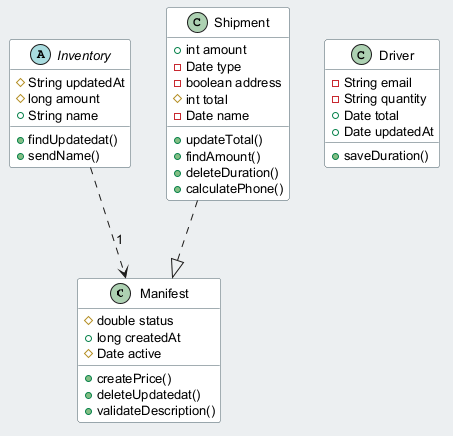

The diagram above was rendered by PlantUML. Its source (embedded in the PNG):
@startuml
skinparam backgroundColor #ECEFF1
skinparam classBackgroundColor #FFFFFF
skinparam classBorderColor #455A64
skinparam defaultFontSize 13
class Manifest {
  #double status
  +long createdAt
  #Date active
  +createPrice()
  +deleteUpdatedat()
  +validateDescription()
}
class Driver {
  -String email
  -String quantity
  +Date total
  +Date updatedAt
  +saveDuration()
}
abstract class Inventory {
  #String updatedAt
  #long amount
  +String name
  +findUpdatedat()
  +sendName()
}
class Shipment {
  +int amount
  -Date type
  -boolean address
  #int total
  -Date name
  +updateTotal()
  +findAmount()
  +deleteDuration()
  +calculatePhone()
}
Inventory ..> Manifest : "1"
Shipment ..|> Manifest
@enduml